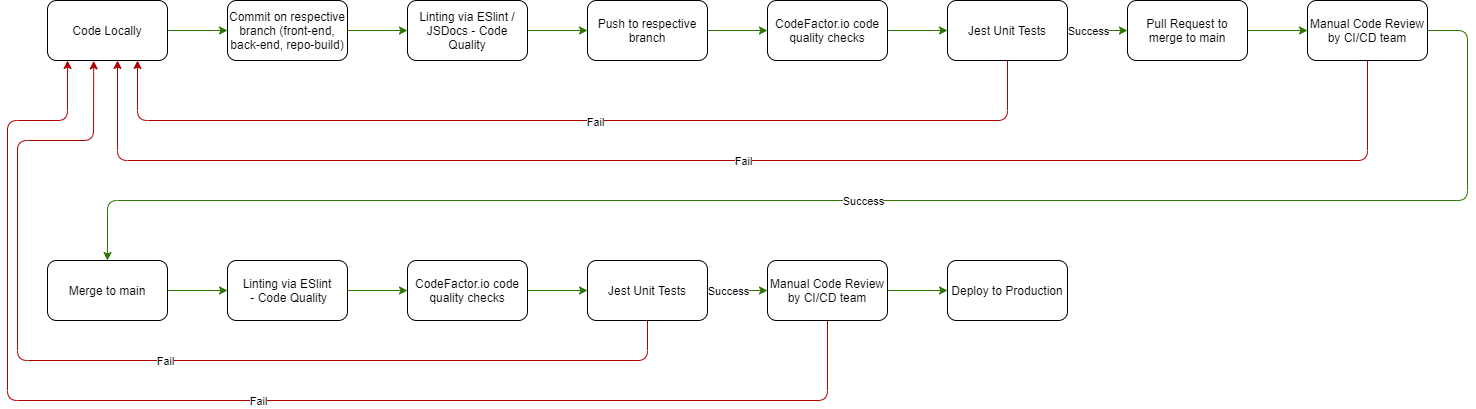

The diagram above was exported from draw.io. Its source (the exported page's mxGraphModel, read from the mxfile embedded in the PNG):
<mxGraphModel dx="2304" dy="790" grid="1" gridSize="10" guides="1" tooltips="1" connect="1" arrows="1" fold="1" page="1" pageScale="1" pageWidth="1100" pageHeight="850" background="#ffffff" math="0" shadow="0">
  <root>
    <mxCell id="0" />
    <mxCell id="1" parent="0" />
    <mxCell id="18" style="edgeStyle=orthogonalEdgeStyle;rounded=0;orthogonalLoop=1;jettySize=auto;html=1;exitX=1;exitY=0.5;exitDx=0;exitDy=0;entryX=0;entryY=0.5;entryDx=0;entryDy=0;fillColor=#60a917;strokeColor=#2D7600;" edge="1" parent="1" source="3" target="4">
      <mxGeometry relative="1" as="geometry" />
    </mxCell>
    <mxCell id="3" value="Code Locally" style="rounded=1;whiteSpace=wrap;html=1;" vertex="1" parent="1">
      <mxGeometry x="40" y="40" width="120" height="60" as="geometry" />
    </mxCell>
    <mxCell id="19" value="" style="edgeStyle=orthogonalEdgeStyle;rounded=0;orthogonalLoop=1;jettySize=auto;html=1;fillColor=#60a917;strokeColor=#2D7600;" edge="1" parent="1" source="4" target="5">
      <mxGeometry relative="1" as="geometry" />
    </mxCell>
    <mxCell id="4" value="Commit on respective branch (front-end, back-end, repo-build)" style="rounded=1;whiteSpace=wrap;html=1;" vertex="1" parent="1">
      <mxGeometry x="220" y="40" width="120" height="60" as="geometry" />
    </mxCell>
    <mxCell id="20" value="" style="edgeStyle=orthogonalEdgeStyle;rounded=0;orthogonalLoop=1;jettySize=auto;html=1;fillColor=#60a917;strokeColor=#2D7600;" edge="1" parent="1" source="5" target="14">
      <mxGeometry relative="1" as="geometry" />
    </mxCell>
    <mxCell id="5" value="Linting via ESlint / JSDocs - Code Quality" style="rounded=1;whiteSpace=wrap;html=1;" vertex="1" parent="1">
      <mxGeometry x="400" y="40" width="120" height="60" as="geometry" />
    </mxCell>
    <mxCell id="24" value="" style="edgeStyle=orthogonalEdgeStyle;rounded=0;orthogonalLoop=1;jettySize=auto;html=1;fillColor=#60a917;strokeColor=#2D7600;" edge="1" parent="1" source="8" target="15">
      <mxGeometry relative="1" as="geometry" />
    </mxCell>
    <mxCell id="8" value="Pull Request to merge to main" style="rounded=1;whiteSpace=wrap;html=1;" vertex="1" parent="1">
      <mxGeometry x="1120" y="40" width="120" height="60" as="geometry" />
    </mxCell>
    <mxCell id="12" value="Jest Unit Tests" style="rounded=1;whiteSpace=wrap;html=1;" vertex="1" parent="1">
      <mxGeometry x="940" y="40" width="120" height="60" as="geometry" />
    </mxCell>
    <mxCell id="22" value="" style="edgeStyle=orthogonalEdgeStyle;rounded=0;orthogonalLoop=1;jettySize=auto;html=1;fillColor=#60a917;strokeColor=#2D7600;" edge="1" parent="1" source="13" target="12">
      <mxGeometry relative="1" as="geometry" />
    </mxCell>
    <mxCell id="13" value="CodeFactor.io code quality checks" style="rounded=1;whiteSpace=wrap;html=1;" vertex="1" parent="1">
      <mxGeometry x="760" y="40" width="120" height="60" as="geometry" />
    </mxCell>
    <mxCell id="21" value="" style="edgeStyle=orthogonalEdgeStyle;rounded=0;orthogonalLoop=1;jettySize=auto;html=1;fillColor=#60a917;strokeColor=#2D7600;" edge="1" parent="1" source="14" target="13">
      <mxGeometry relative="1" as="geometry" />
    </mxCell>
    <mxCell id="14" value="Push to respective branch" style="rounded=1;whiteSpace=wrap;html=1;" vertex="1" parent="1">
      <mxGeometry x="580" y="40" width="120" height="60" as="geometry" />
    </mxCell>
    <mxCell id="15" value="Manual Code Review by CI/CD team" style="rounded=1;whiteSpace=wrap;html=1;" vertex="1" parent="1">
      <mxGeometry x="1300" y="40" width="120" height="60" as="geometry" />
    </mxCell>
    <mxCell id="16" value="Deploy to Production" style="rounded=1;whiteSpace=wrap;html=1;" vertex="1" parent="1">
      <mxGeometry x="940" y="300" width="120" height="60" as="geometry" />
    </mxCell>
    <mxCell id="26" value="" style="endArrow=classic;html=1;exitX=0.5;exitY=1;exitDx=0;exitDy=0;entryX=0.75;entryY=1;entryDx=0;entryDy=0;fillColor=#e51400;strokeColor=#B20000;" edge="1" parent="1" source="12" target="3">
      <mxGeometry width="50" height="50" relative="1" as="geometry">
        <mxPoint x="870" y="210" as="sourcePoint" />
        <mxPoint x="101.88232421875" y="160" as="targetPoint" />
        <Array as="points">
          <mxPoint x="1000" y="160" />
          <mxPoint x="130" y="160" />
        </Array>
      </mxGeometry>
    </mxCell>
    <mxCell id="29" value="Fail" style="edgeLabel;html=1;align=center;verticalAlign=middle;resizable=0;points=[];" vertex="1" connectable="0" parent="26">
      <mxGeometry x="-0.0444" y="1" relative="1" as="geometry">
        <mxPoint as="offset" />
      </mxGeometry>
    </mxCell>
    <mxCell id="30" value="" style="endArrow=classic;html=1;exitX=1;exitY=0.5;exitDx=0;exitDy=0;entryX=0;entryY=0.5;entryDx=0;entryDy=0;fillColor=#60a917;strokeColor=#2D7600;" edge="1" parent="1" source="12" target="8">
      <mxGeometry relative="1" as="geometry">
        <mxPoint x="1050" y="160" as="sourcePoint" />
        <mxPoint x="1150" y="160" as="targetPoint" />
      </mxGeometry>
    </mxCell>
    <mxCell id="31" value="Success" style="edgeLabel;resizable=0;html=1;align=center;verticalAlign=middle;" connectable="0" vertex="1" parent="30">
      <mxGeometry relative="1" as="geometry">
        <mxPoint x="-10" as="offset" />
      </mxGeometry>
    </mxCell>
    <mxCell id="33" value="" style="edgeStyle=orthogonalEdgeStyle;rounded=0;orthogonalLoop=1;jettySize=auto;html=1;fillColor=#60a917;strokeColor=#2D7600;entryX=0;entryY=0.5;entryDx=0;entryDy=0;" edge="1" parent="1" source="34" target="39">
      <mxGeometry relative="1" as="geometry">
        <mxPoint x="410" y="330" as="targetPoint" />
      </mxGeometry>
    </mxCell>
    <mxCell id="34" value="Linting via ESlint&lt;br&gt;&amp;nbsp;- Code Quality" style="rounded=1;whiteSpace=wrap;html=1;" vertex="1" parent="1">
      <mxGeometry x="220" y="300" width="120" height="60" as="geometry" />
    </mxCell>
    <mxCell id="37" value="Jest Unit Tests" style="rounded=1;whiteSpace=wrap;html=1;" vertex="1" parent="1">
      <mxGeometry x="580" y="300" width="120" height="60" as="geometry" />
    </mxCell>
    <mxCell id="38" value="" style="edgeStyle=orthogonalEdgeStyle;rounded=0;orthogonalLoop=1;jettySize=auto;html=1;fillColor=#60a917;strokeColor=#2D7600;" edge="1" parent="1" source="39" target="37">
      <mxGeometry relative="1" as="geometry" />
    </mxCell>
    <mxCell id="39" value="CodeFactor.io code quality checks" style="rounded=1;whiteSpace=wrap;html=1;" vertex="1" parent="1">
      <mxGeometry x="400" y="300" width="120" height="60" as="geometry" />
    </mxCell>
    <mxCell id="53" value="" style="edgeStyle=orthogonalEdgeStyle;rounded=0;orthogonalLoop=1;jettySize=auto;html=1;fillColor=#60a917;strokeColor=#2D7600;" edge="1" parent="1" source="42" target="16">
      <mxGeometry relative="1" as="geometry" />
    </mxCell>
    <mxCell id="42" value="Manual Code Review by CI/CD team" style="rounded=1;whiteSpace=wrap;html=1;" vertex="1" parent="1">
      <mxGeometry x="760" y="300" width="120" height="60" as="geometry" />
    </mxCell>
    <mxCell id="44" value="" style="endArrow=classic;html=1;exitX=1;exitY=0.5;exitDx=0;exitDy=0;entryX=0;entryY=0.5;entryDx=0;entryDy=0;fillColor=#60a917;strokeColor=#2D7600;" edge="1" parent="1" source="37">
      <mxGeometry relative="1" as="geometry">
        <mxPoint x="690" y="420" as="sourcePoint" />
        <mxPoint x="760" y="330" as="targetPoint" />
      </mxGeometry>
    </mxCell>
    <mxCell id="45" value="Success" style="edgeLabel;resizable=0;html=1;align=center;verticalAlign=middle;" connectable="0" vertex="1" parent="44">
      <mxGeometry relative="1" as="geometry">
        <mxPoint x="-10" as="offset" />
      </mxGeometry>
    </mxCell>
    <mxCell id="52" value="" style="edgeStyle=orthogonalEdgeStyle;rounded=0;orthogonalLoop=1;jettySize=auto;html=1;fillColor=#60a917;strokeColor=#2D7600;" edge="1" parent="1" source="47" target="34">
      <mxGeometry relative="1" as="geometry" />
    </mxCell>
    <mxCell id="47" value="Merge to main" style="rounded=1;whiteSpace=wrap;html=1;" vertex="1" parent="1">
      <mxGeometry x="40" y="300" width="120" height="60" as="geometry" />
    </mxCell>
    <mxCell id="48" value="" style="endArrow=classic;html=1;exitX=0.5;exitY=1;exitDx=0;exitDy=0;fillColor=#e51400;strokeColor=#B20000;" edge="1" parent="1" source="15">
      <mxGeometry relative="1" as="geometry">
        <mxPoint x="740" y="290" as="sourcePoint" />
        <mxPoint x="110" y="100" as="targetPoint" />
        <Array as="points">
          <mxPoint x="1360" y="200" />
          <mxPoint x="110" y="200" />
        </Array>
      </mxGeometry>
    </mxCell>
    <mxCell id="49" value="Fail" style="edgeLabel;resizable=0;html=1;align=center;verticalAlign=middle;" connectable="0" vertex="1" parent="48">
      <mxGeometry relative="1" as="geometry" />
    </mxCell>
    <mxCell id="50" value="" style="endArrow=classic;html=1;exitX=1;exitY=0.5;exitDx=0;exitDy=0;entryX=0.5;entryY=0;entryDx=0;entryDy=0;fillColor=#60a917;strokeColor=#2D7600;" edge="1" parent="1" source="15" target="47">
      <mxGeometry relative="1" as="geometry">
        <mxPoint x="820" y="-40" as="sourcePoint" />
        <mxPoint x="70" y="240" as="targetPoint" />
        <Array as="points">
          <mxPoint x="1460" y="70" />
          <mxPoint x="1460" y="240" />
          <mxPoint x="100" y="240" />
        </Array>
      </mxGeometry>
    </mxCell>
    <mxCell id="51" value="Success" style="edgeLabel;resizable=0;html=1;align=center;verticalAlign=middle;" connectable="0" vertex="1" parent="50">
      <mxGeometry relative="1" as="geometry" />
    </mxCell>
    <mxCell id="54" value="" style="endArrow=classic;html=1;exitX=0.5;exitY=1;exitDx=0;exitDy=0;entryX=0.385;entryY=1.006;entryDx=0;entryDy=0;entryPerimeter=0;fillColor=#e51400;strokeColor=#B20000;" edge="1" parent="1" source="37" target="3">
      <mxGeometry relative="1" as="geometry">
        <mxPoint x="590" y="180" as="sourcePoint" />
        <mxPoint x="80" y="110" as="targetPoint" />
        <Array as="points">
          <mxPoint x="640" y="400" />
          <mxPoint x="10" y="400" />
          <mxPoint x="10" y="180" />
          <mxPoint x="86" y="180" />
        </Array>
      </mxGeometry>
    </mxCell>
    <mxCell id="55" value="Fail" style="edgeLabel;resizable=0;html=1;align=center;verticalAlign=middle;" connectable="0" vertex="1" parent="54">
      <mxGeometry relative="1" as="geometry" />
    </mxCell>
    <mxCell id="56" value="" style="endArrow=classic;html=1;exitX=0.5;exitY=1;exitDx=0;exitDy=0;entryX=0.167;entryY=1;entryDx=0;entryDy=0;entryPerimeter=0;fillColor=#e51400;strokeColor=#B20000;" edge="1" parent="1" source="42" target="3">
      <mxGeometry relative="1" as="geometry">
        <mxPoint x="1120" y="400" as="sourcePoint" />
        <mxPoint y="120" as="targetPoint" />
        <Array as="points">
          <mxPoint x="820" y="440" />
          <mxPoint y="440" />
          <mxPoint y="160" />
          <mxPoint x="60" y="160" />
        </Array>
      </mxGeometry>
    </mxCell>
    <mxCell id="57" value="Fail" style="edgeLabel;resizable=0;html=1;align=center;verticalAlign=middle;" connectable="0" vertex="1" parent="56">
      <mxGeometry relative="1" as="geometry" />
    </mxCell>
  </root>
</mxGraphModel>